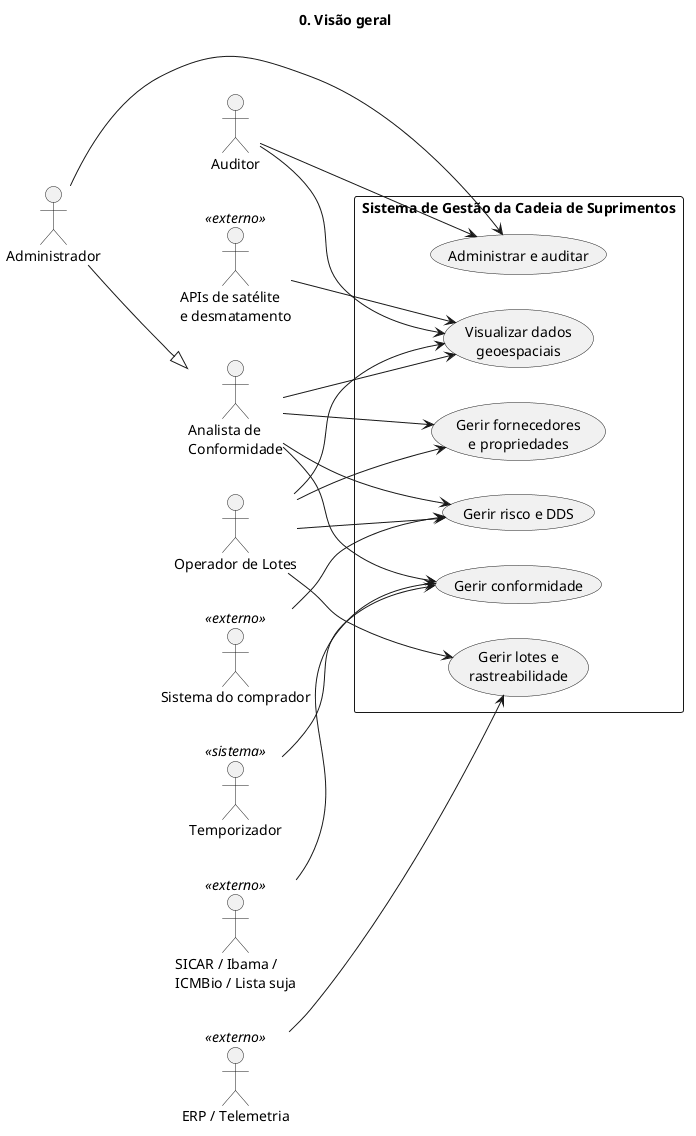

The diagram above was rendered by PlantUML. Its source (embedded in the PNG):
@startuml uc0-visao-geral
title 0. Visão geral
left to right direction
skinparam packageStyle rectangle

actor "Administrador" as adm
actor "Analista de\nConformidade" as ana
actor "Operador de Lotes" as ope
actor "Auditor" as aud
actor "Temporizador" as tmp <<sistema>>
actor "SICAR / Ibama /\nICMBio / Lista suja" as src <<externo>>
actor "APIs de satélite\ne desmatamento" as sat <<externo>>
actor "ERP / Telemetria" as erp <<externo>>
actor "Sistema do comprador" as comp <<externo>>

adm --|> ana

rectangle "Sistema de Gestão da Cadeia de Suprimentos" {
  usecase "Gerir fornecedores\ne propriedades" as m1
  usecase "Gerir lotes e\nrastreabilidade" as m2
  usecase "Gerir conformidade" as m3
  usecase "Gerir risco e DDS" as m4
  usecase "Visualizar dados\ngeoespaciais" as m5
  usecase "Administrar e auditar" as m6
}

ope --> m1
ana --> m1
ope --> m2
ana --> m3
ana --> m4
ope --> m4
ope --> m5
ana --> m5
aud --> m5
adm --> m6
aud --> m6
tmp --> m3
src --> m3
sat --> m5
erp --> m2
comp --> m4
@enduml